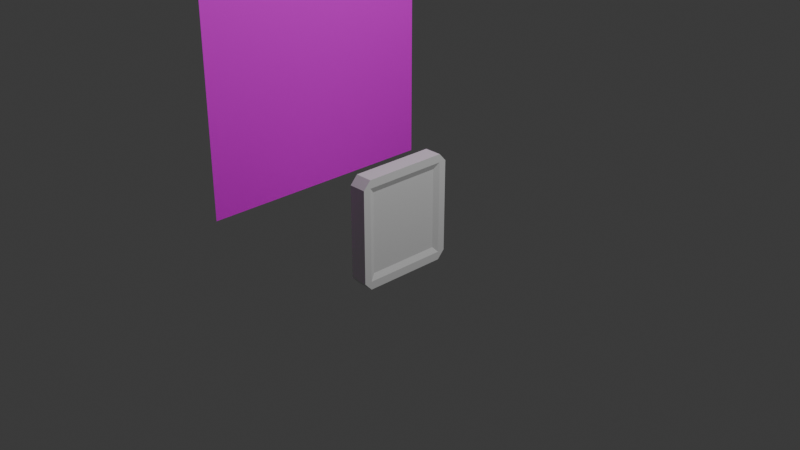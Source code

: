 # Source: model_robot1.blend  (saved by Blender 5.0.118; exported with 4.5.12 LTS)
import bpy
from mathutils import Matrix  # noqa: F401  (used for matrix-valued properties, if any)

bpy.ops.wm.read_factory_settings(use_empty=True)
scene = bpy.context.scene
scene.name = 'Scene'

# ---- collections
col_collection = bpy.data.collections.new('Collection'); scene.collection.children.link(col_collection)

# ---- images (referenced by path relative to the original .blend; pixels are not part of the script)
import os
ASSET_DIR = os.environ.get("B2B_ASSET_DIR", "")  # directory of the original .blend (textures are referenced by path, not embedded)
HERE = os.path.dirname(os.path.abspath(__file__))  # packed textures are extracted next to this script under _unpacked/

def load_image(name, relpath, width, height, colorspace="sRGB"):
    """Load a texture the original file referenced (path relative to the .blend, or extracted next to this script)."""
    p = next((c for c in (os.path.join(HERE, relpath), os.path.join(ASSET_DIR, relpath)) if relpath and os.path.exists(c)), "")
    if p:
        img = bpy.data.images.load(p, check_existing=True)
        img.name = name
    else:  # same state as the original file: an image datablock whose file is absent (Cycles renders it pink)
        img = bpy.data.images.new(name, width, height)
        img.source = "FILE"
        img.filepath = "//" + (relpath or name)
    img.colorspace_settings.name = colorspace
    return img
img_robot_png = load_image('robot.png', 'robot.png', 1024, 1024, 'sRGB')

# ---- materials (node trees are filled in below, after node groups)
mat_robot_png_plane_001 = bpy.data.materials.new('robot png plane.001')

# ---- material node trees
mat_robot_png_plane_001.use_nodes = True; mat_robot_png_plane_001.node_tree.nodes.clear()
_N = mat_robot_png_plane_001.node_tree.nodes; _L = mat_robot_png_plane_001.node_tree.links
n0 = _N.new('ShaderNodeBsdfPrincipled'); n0.name = 'Principled BSDF'; n0.location = (-200, 100)
n1 = _N.new('ShaderNodeOutputMaterial'); n1.name = 'Material Output'; n1.location = (200, 100)
n2 = _N.new('ShaderNodeTexImage'); n2.name = 'Image Texture'; n2.location = (-621, 65)
n2.image = img_robot_png
_L.new(n0.outputs[0], n1.inputs[0])
_L.new(n2.outputs[0], n0.inputs[0])
n1.is_active_output = True

# ---- world
world_world = bpy.data.worlds.new('World'); scene.world = world_world
world_world.use_nodes = True; world_world.node_tree.nodes.clear()
_N = world_world.node_tree.nodes; _L = world_world.node_tree.links
n0 = _N.new('ShaderNodeOutputWorld'); n0.name = 'World Output'; n0.location = (200, 100)
n1 = _N.new('ShaderNodeBackground'); n1.name = 'Background'; n1.location = (-200, 100)
n1.inputs[0].default_value = (0.05088, 0.05088, 0.05088, 1.0)
_L.new(n1.outputs[0], n0.inputs[0])
n0.is_active_output = True
world_world.color = (0.05088, 0.05088, 0.05088)
world_world.sun_shadow_jitter_overblur = 0.0

# ---- cameras
cam_camera = bpy.data.cameras.new('Camera')
cam_camera.clip_end = 100.0
cam_camera.ortho_scale = 7.314

# ---- lights
light_light = bpy.data.lights.new('Light', 'POINT')
light_light.energy = 1000.0
light_light.shadow_soft_size = 0.1

# ---- meshes
me_plane = bpy.data.meshes.new('Plane')
me_plane.from_pydata([(-1.0, -1.0, 0.0), (1.0, -1.0, 0.0), (-1.0, 1.0, 0.0), (1.0, 1.0, 0.0)], [], [(0, 1, 3, 2)])
_uv = me_plane.uv_layers.new(name='UVMap')
_uv.uv.foreach_set('vector', [0.0, 0.0, 1.0, 0.0, 1.0, 1.0, 0.0, 1.0])
me_plane.materials.append(mat_robot_png_plane_001)
me_plane.update()
me_cube_001 = bpy.data.meshes.new('Cube.001')
me_cube_001.from_pydata([(-1.0, -0.85, -1.0), (-1.0, -0.85, 1.0), (-1.0, 0.85, -1.0), (-1.0, 0.85, 1.0), (1.0, -0.85, -1.0), (1.0, -0.85, 1.0), (1.0, 0.85, -1.0), (1.0, 0.85, 1.0), (-1.0, -1.0, -0.85), (-1.0, -1.0, 0.85), (-1.0, 1.0, 0.85), (-1.0, 1.0, -0.85), (1.0, 1.0, 0.85), (1.0, 1.0, -0.85), (1.0, -1.0, 0.85), (1.0, -1.0, -0.85), (1.0, 0.85, 0.85), (0.7139, -0.741, -0.741), (1.0, 0.85, -0.85), (1.0, -0.85, 0.85), (0.7139, -0.741, 0.741), (1.0, -0.85, -0.85), (-1.0, -0.85, 0.85), (0.7139, 0.741, -0.741), (-1.0, -0.85, -0.85), (-1.0, 0.85, 0.85), (0.7139, 0.741, 0.741), (-1.0, 0.85, -0.85), (-1.0, -0.2925, 0.4093), (-1.0, -0.2925, -0.4093), (-1.0, 0.2925, 0.4093), (-1.0, 0.2925, -0.4093), (-1.0, 0.0, -0.4093), (-1.0, 0.0, 0.4093), (-1.0, -0.2925, 0.0), (-1.0, 0.2925, 0.0), (-1.0, 0.1462, -0.4093), (-1.0, 0.1462, 0.4093), (-1.0, -0.1462, -0.4093), (-1.0, -0.1462, 0.4093), (-1.0, 0.0, 0.0), (-1.0, -0.1462, 0.0), (-1.0, 0.1462, 0.0), (-2.826, -0.2925, 0.0), (-2.244, -0.2925, -0.2461), (-2.826, 0.2925, 0.0), (-2.244, 0.2925, -0.2461), (-2.244, 0.1462, -0.2461), (-2.244, 0.1462, 0.2461), (-2.244, 0.2925, 0.2461), (-2.244, -0.2925, 0.2461), (-2.244, -0.1462, -0.2461), (-2.244, -0.1462, 0.2461), (-2.826, -0.1462, 0.0), (-2.826, 0.1462, 0.0)], [], [(25, 3, 10), (10, 3, 7, 12), (19, 5, 14), (14, 5, 1, 9), (4, 0, 2, 6), (6, 18, 21, 4), (12, 7, 16), (12, 16, 18, 13), (9, 1, 22), (8, 9, 22, 24), (7, 5, 19, 16), (27, 24, 29, 38, 32, 36, 31), (0, 8, 24), (16, 19, 20, 26), (0, 24, 27, 2), (1, 3, 25, 22), (6, 13, 18), (14, 9, 8, 15), (4, 15, 8, 0), (19, 14, 15, 21), (4, 21, 15), (10, 12, 13, 11), (18, 16, 26, 23), (2, 11, 13, 6), (25, 10, 11, 27), (21, 18, 23, 17), (2, 27, 11), (23, 26, 20, 17), (19, 21, 17, 20), (1, 5, 7, 3), (30, 35, 45, 49), (22, 25, 30, 37, 33, 39, 28), (25, 27, 31, 35, 30), (24, 22, 28, 34, 29), (41, 39, 33, 40), (38, 41, 40, 32), (38, 29, 44, 51), (42, 37, 48, 54), (35, 31, 46, 45), (32, 40, 42, 36), (40, 33, 37, 42), (54, 48, 49, 45), (44, 43, 53, 51), (43, 50, 52, 53), (47, 54, 45, 46), (31, 36, 47, 46), (28, 39, 52, 50), (41, 38, 51, 53), (37, 30, 49, 48), (29, 34, 43, 44), (36, 42, 54, 47), (39, 41, 53, 52), (34, 28, 50, 43)])
_uv = me_cube_001.uv_layers.new(name='UVMap')
_uv.uv.foreach_set('vector', [0.5625, 0.1875, 0.625, 0.25, 0.5625, 0.25, 0.5625, 0.25, 0.625, 0.25, 0.625, 0.5, 0.5625, 0.5, 0.5625, 0.6875, 0.625, 0.75, 0.5625, 0.75, 0.5625, 0.75, 0.625, 0.75, 0.625, 1.0, 0.5625, 1.0, 0.375, 0.6875, 0.125, 0.6875, 0.125, 0.5625, 0.375, 0.5625, 0.375, 0.5625, 0.4375, 0.5625, 0.4375, 0.6875, 0.375, 0.6875, 0.5625, 0.5, 0.625, 0.5625, 0.5625, 0.5625, 0.5625, 0.5, 0.5625, 0.5625, 0.4375, 0.5625, 0.4375, 0.5, 0.5625, 0.0, 0.625, 0.0625, 0.5625, 0.0625, 0.4375, 0.0, 0.5625, 0.0, 0.5625, 0.0625, 0.4375, 0.0625, 0.625, 0.5625, 0.625, 0.6875, 0.5625, 0.6875, 0.5625, 0.5625, 0.4375, 0.1875, 0.4375, 0.0625, 0.4375, 0.0625, 0.4375, 0.09375, 0.4375, 0.125, 0.4375, 0.1562, 0.4375, 0.1875, 0.375, 0.0, 0.4375, 0.0, 0.4375, 0.0625, 0.5625, 0.5625, 0.5625, 0.6875, 0.5625, 0.6875, 0.5625, 0.5625, 0.375, 0.0625, 0.4375, 0.0625, 0.4375, 0.1875, 0.375, 0.1875, 0.625, 0.0625, 0.625, 0.1875, 0.5625, 0.1875, 0.5625, 0.0625, 0.375, 0.5, 0.4375, 0.5, 0.4375, 0.5625, 0.5625, 0.75, 0.5625, 1.0, 0.4375, 1.0, 0.4375, 0.75, 0.375, 0.75, 0.4375, 0.75, 0.4375, 1.0, 0.375, 1.0, 0.5625, 0.6875, 0.5625, 0.75, 0.4375, 0.75, 0.4375, 0.6875, 0.375, 0.6875, 0.4375, 0.6875, 0.4375, 0.75, 0.5625, 0.25, 0.5625, 0.5, 0.4375, 0.5, 0.4375, 0.25, 0.4375, 0.5625, 0.5625, 0.5625, 0.5625, 0.5625, 0.4375, 0.5625, 0.375, 0.25, 0.4375, 0.25, 0.4375, 0.5, 0.375, 0.5, 0.5625, 0.1875, 0.5625, 0.25, 0.4375, 0.25, 0.4375, 0.1875, 0.4375, 0.6875, 0.4375, 0.5625, 0.4375, 0.5625, 0.4375, 0.6875, 0.375, 0.1875, 0.4375, 0.1875, 0.4375, 0.25, 0.4375, 0.5625, 0.5625, 0.5625, 0.5625, 0.6875, 0.4375, 0.6875, 0.5625, 0.6875, 0.4375, 0.6875, 0.4375, 0.6875, 0.5625, 0.6875, 0.875, 0.6875, 0.625, 0.6875, 0.625, 0.5625, 0.875, 0.5625, 0.5625, 0.1875, 0.5, 0.1875, 0.5, 0.1875, 0.5625, 0.1875, 0.5625, 0.0625, 0.5625, 0.1875, 0.5625, 0.1875, 0.5625, 0.1562, 0.5625, 0.125, 0.5625, 0.09375, 0.5625, 0.0625, 0.5625, 0.1875, 0.4375, 0.1875, 0.4375, 0.1875, 0.5, 0.1875, 0.5625, 0.1875, 0.4375, 0.0625, 0.5625, 0.0625, 0.5625, 0.0625, 0.5, 0.0625, 0.4375, 0.0625, 0.5, 0.09375, 0.5625, 0.09375, 0.5625, 0.125, 0.5, 0.125, 0.4375, 0.09375, 0.5, 0.09375, 0.5, 0.125, 0.4375, 0.125, 0.4375, 0.09375, 0.4375, 0.0625, 0.4375, 0.0625, 0.4375, 0.09375, 0.5, 0.1562, 0.5625, 0.1562, 0.5625, 0.1562, 0.5, 0.1562, 0.5, 0.1875, 0.4375, 0.1875, 0.4375, 0.1875, 0.5, 0.1875, 0.4375, 0.125, 0.5, 0.125, 0.5, 0.1562, 0.4375, 0.1562, 0.5, 0.125, 0.5625, 0.125, 0.5625, 0.1562, 0.5, 0.1562, 0.5, 0.1562, 0.5625, 0.1562, 0.5625, 0.1875, 0.5, 0.1875, 0.4375, 0.0625, 0.5, 0.0625, 0.5, 0.09375, 0.4375, 0.09375, 0.5, 0.0625, 0.5625, 0.0625, 0.5625, 0.09375, 0.5, 0.09375, 0.4375, 0.1562, 0.5, 0.1562, 0.5, 0.1875, 0.4375, 0.1875, 0.4375, 0.1875, 0.4375, 0.1562, 0.4375, 0.1562, 0.4375, 0.1875, 0.5625, 0.0625, 0.5625, 0.09375, 0.5625, 0.09375, 0.5625, 0.0625, 0.5, 0.09375, 0.4375, 0.09375, 0.4375, 0.09375, 0.5, 0.09375, 0.5625, 0.1562, 0.5625, 0.1875, 0.5625, 0.1875, 0.5625, 0.1562, 0.4375, 0.0625, 0.5, 0.0625, 0.5, 0.0625, 0.4375, 0.0625, 0.4375, 0.1562, 0.5, 0.1562, 0.5, 0.1562, 0.4375, 0.1562, 0.5625, 0.09375, 0.5, 0.09375, 0.5, 0.09375, 0.5625, 0.09375, 0.5, 0.0625, 0.5625, 0.0625, 0.5625, 0.0625, 0.5, 0.0625])
me_cube_001.update()

# ---- objects
ob_light = bpy.data.objects.new('Light', light_light)
ob_camera = bpy.data.objects.new('Camera', cam_camera)
ob_plane = bpy.data.objects.new('Plane', me_plane)
ob_cube = bpy.data.objects.new('Cube', me_cube_001)

# ---- transforms, parenting, visibility, modifiers, constraints
ob_light.location = (4.076, 1.005, 5.904)
ob_light.rotation_euler = (0.6503, 0.05522, 1.866)
ob_light.lock_rotations_4d = False
ob_light.empty_display_type = 'ARROWS'
ob_light.color = (0.0, 0.0, 0.0, 0.0)
ob_light.lineart.crease_threshold = 0.0
ob_camera.location = (7.359, -6.926, 4.958)
ob_camera.rotation_euler = (1.109, 0.0, 0.8149)
ob_camera.lock_rotations_4d = False
ob_camera.empty_display_type = 'ARROWS'
ob_camera.color = (0.0, 0.0, 0.0, 0.0)
ob_camera.display_type = 'WIRE'
ob_camera.lineart.crease_threshold = 0.0
ob_plane.location = (-1.244, 0.0, 1.855)
ob_plane.rotation_euler = (1.571, -4.371e-08, 1.571)
ob_plane.scale = (1.365, 1.87, 1.365)
ob_cube.location = (0.0, 0.0, 0.0)
ob_cube.rotation_euler = (0.0, -0.0, 6.283)
ob_cube.scale = (0.09624, 0.554, 0.602)

# ---- collection membership
col_collection.objects.link(ob_light)
col_collection.objects.link(ob_camera)
col_collection.objects.link(ob_plane)
col_collection.objects.link(ob_cube)

# ---- scene / render settings (as saved in the file)
scene.camera = ob_camera
scene.frame_start = 1; scene.frame_end = 250; scene.frame_set(1)
scene.render.engine = 'BLENDER_EEVEE_NEXT'
scene.render.bake_bias = 0.0
scene.render.bake_samples = 0
scene.cycles.sampling_pattern = 'TABULATED_SOBOL'
scene.eevee.use_volume_custom_range = False
bpy.context.view_layer.update()
